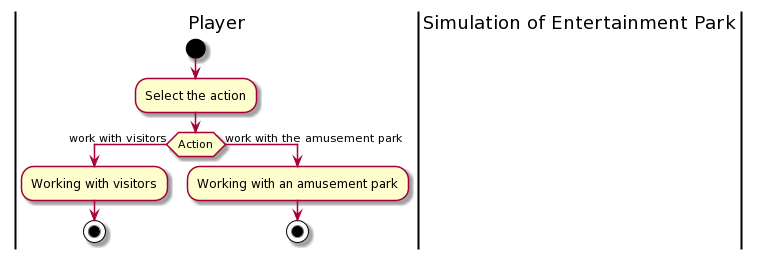

The diagram above was rendered by PlantUML. Its source (embedded in the PNG):
@startuml
|Player|
start
:Select the action;
if (Action) then (work with visitors)
:Working with visitors;
stop
else (work with the amusement park)
:Working with an amusement park;
stop
|Simulation of Entertainment Park|
@enduml